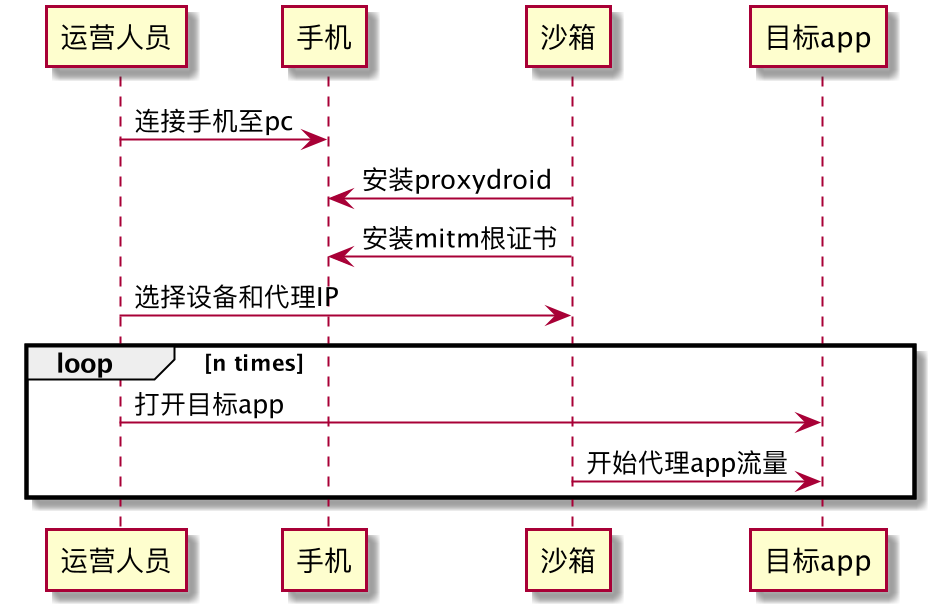

The diagram above was rendered by PlantUML. Its source (embedded in the PNG):
@startuml sandbox_seq
participant "运营人员" as operator
participant "手机" as mobile
participant "沙箱" as tweezer
participant "目标app" as target_app

operator -> mobile:连接手机至pc
tweezer -> mobile:安装proxydroid
tweezer -> mobile:安装mitm根证书
operator->tweezer:选择设备和代理IP
loop n times
    operator->target_app:打开目标app
    tweezer->target_app:开始代理app流量
end
@enduml